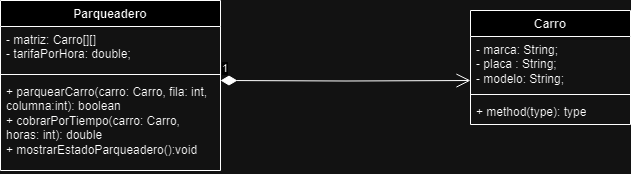

The diagram above was exported from draw.io. Its source (the exported page's mxGraphModel, read from the mxfile embedded in the PNG):
<mxGraphModel dx="2074" dy="1128" grid="1" gridSize="10" guides="1" tooltips="1" connect="1" arrows="1" fold="1" page="1" pageScale="1" pageWidth="827" pageHeight="1169" math="0" shadow="0">
  <root>
    <mxCell id="WIyWlLk6GJQsqaUBKTNV-0" />
    <mxCell id="WIyWlLk6GJQsqaUBKTNV-1" parent="WIyWlLk6GJQsqaUBKTNV-0" />
    <mxCell id="EtFV93CLzeiPQGoPfXfL-0" value="Carro" style="swimlane;fontStyle=1;align=center;verticalAlign=top;childLayout=stackLayout;horizontal=1;startSize=26;horizontalStack=0;resizeParent=1;resizeParentMax=0;resizeLast=0;collapsible=1;marginBottom=0;whiteSpace=wrap;html=1;" vertex="1" parent="WIyWlLk6GJQsqaUBKTNV-1">
      <mxGeometry x="560" y="220" width="160" height="114" as="geometry" />
    </mxCell>
    <mxCell id="EtFV93CLzeiPQGoPfXfL-1" value="- marca: String;&lt;br&gt;- placa : String;&lt;br&gt;- modelo: String;" style="text;strokeColor=none;fillColor=none;align=left;verticalAlign=top;spacingLeft=4;spacingRight=4;overflow=hidden;rotatable=0;points=[[0,0.5],[1,0.5]];portConstraint=eastwest;whiteSpace=wrap;html=1;" vertex="1" parent="EtFV93CLzeiPQGoPfXfL-0">
      <mxGeometry y="26" width="160" height="54" as="geometry" />
    </mxCell>
    <mxCell id="EtFV93CLzeiPQGoPfXfL-2" value="" style="line;strokeWidth=1;fillColor=none;align=left;verticalAlign=middle;spacingTop=-1;spacingLeft=3;spacingRight=3;rotatable=0;labelPosition=right;points=[];portConstraint=eastwest;strokeColor=inherit;" vertex="1" parent="EtFV93CLzeiPQGoPfXfL-0">
      <mxGeometry y="80" width="160" height="8" as="geometry" />
    </mxCell>
    <mxCell id="EtFV93CLzeiPQGoPfXfL-3" value="+ method(type): type" style="text;strokeColor=none;fillColor=none;align=left;verticalAlign=top;spacingLeft=4;spacingRight=4;overflow=hidden;rotatable=0;points=[[0,0.5],[1,0.5]];portConstraint=eastwest;whiteSpace=wrap;html=1;" vertex="1" parent="EtFV93CLzeiPQGoPfXfL-0">
      <mxGeometry y="88" width="160" height="26" as="geometry" />
    </mxCell>
    <mxCell id="EtFV93CLzeiPQGoPfXfL-8" value="Parqueadero" style="swimlane;fontStyle=1;align=center;verticalAlign=top;childLayout=stackLayout;horizontal=1;startSize=26;horizontalStack=0;resizeParent=1;resizeParentMax=0;resizeLast=0;collapsible=1;marginBottom=0;whiteSpace=wrap;html=1;" vertex="1" parent="WIyWlLk6GJQsqaUBKTNV-1">
      <mxGeometry x="90" y="210" width="220" height="170" as="geometry" />
    </mxCell>
    <mxCell id="EtFV93CLzeiPQGoPfXfL-9" value="- matriz: Carro[][]&lt;br&gt;- tarifaPorHora: double;" style="text;strokeColor=none;fillColor=none;align=left;verticalAlign=top;spacingLeft=4;spacingRight=4;overflow=hidden;rotatable=0;points=[[0,0.5],[1,0.5]];portConstraint=eastwest;whiteSpace=wrap;html=1;" vertex="1" parent="EtFV93CLzeiPQGoPfXfL-8">
      <mxGeometry y="26" width="220" height="44" as="geometry" />
    </mxCell>
    <mxCell id="EtFV93CLzeiPQGoPfXfL-10" value="" style="line;strokeWidth=1;fillColor=none;align=left;verticalAlign=middle;spacingTop=-1;spacingLeft=3;spacingRight=3;rotatable=0;labelPosition=right;points=[];portConstraint=eastwest;strokeColor=inherit;" vertex="1" parent="EtFV93CLzeiPQGoPfXfL-8">
      <mxGeometry y="70" width="220" height="8" as="geometry" />
    </mxCell>
    <mxCell id="EtFV93CLzeiPQGoPfXfL-11" value="+ parquearCarro(carro: Carro, fila: int, columna:int): boolean&lt;br&gt;+ cobrarPorTiempo(carro: Carro, horas: int): double&lt;br&gt;+ mostrarEstadoParqueadero():void&lt;br&gt;" style="text;strokeColor=none;fillColor=none;align=left;verticalAlign=top;spacingLeft=4;spacingRight=4;overflow=hidden;rotatable=0;points=[[0,0.5],[1,0.5]];portConstraint=eastwest;whiteSpace=wrap;html=1;" vertex="1" parent="EtFV93CLzeiPQGoPfXfL-8">
      <mxGeometry y="78" width="220" height="92" as="geometry" />
    </mxCell>
    <mxCell id="EtFV93CLzeiPQGoPfXfL-15" value="1" style="endArrow=open;html=1;endSize=12;startArrow=diamondThin;startSize=14;startFill=1;edgeStyle=orthogonalEdgeStyle;align=left;verticalAlign=bottom;rounded=0;entryX=0;entryY=0.815;entryDx=0;entryDy=0;entryPerimeter=0;" edge="1" parent="WIyWlLk6GJQsqaUBKTNV-1" target="EtFV93CLzeiPQGoPfXfL-1">
      <mxGeometry x="-1" y="3" relative="1" as="geometry">
        <mxPoint x="310" y="290" as="sourcePoint" />
        <mxPoint x="470" y="290" as="targetPoint" />
      </mxGeometry>
    </mxCell>
  </root>
</mxGraphModel>